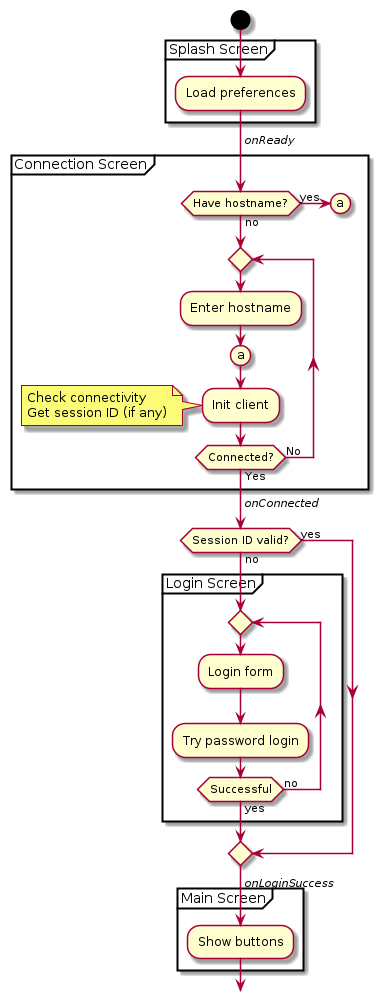

The diagram above was rendered by PlantUML. Its source (embedded in the PNG):
@startuml flow
!pragma useVerticalIf on

start

group Splash Screen
  :Load preferences;
end group

->//onReady//;

group Connection Screen
  if (Have hostname?) then (no)
  else (yes)
    (a)
  endif
  repeat
    :Enter hostname;

    (a)

    :Init client;
    note left
      Check connectivity
      Get session ID (if any)
    end note

  repeat while (Connected?) is (No) not (Yes)
end group

->//onConnected//;

if (Session ID valid?) then (no)
  group Login Screen
    repeat
      :Login form;
      :Try password login;
    repeat while (Successful) is (no) not (yes)
  end group
else (yes)
endif

->//onLoginSuccess//;

group Main Screen
  :Show buttons;
end group

break

@enduml